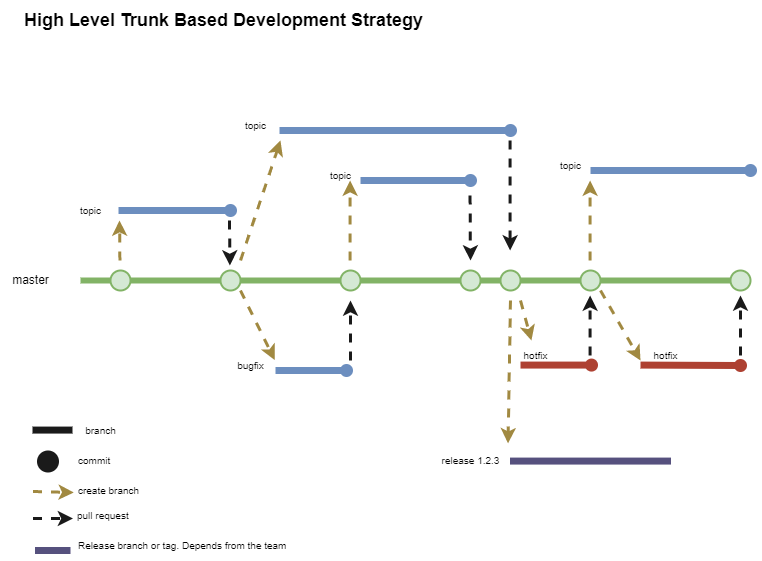

The diagram above was exported from draw.io. Its source (the exported page's mxGraphModel, read from the mxfile embedded in the PNG):
<mxGraphModel dx="1422" dy="754" grid="1" gridSize="10" guides="1" tooltips="1" connect="1" arrows="1" fold="1" page="1" pageScale="1" pageWidth="850" pageHeight="1100" math="0" shadow="0">
  <root>
    <mxCell id="0" />
    <mxCell id="1" parent="0" />
    <mxCell id="u85MANF2vgAh6OXYz0iw-1" value="" style="line;strokeWidth=6;rotatable=0;dashed=0;labelPosition=right;align=left;verticalAlign=middle;spacingTop=0;spacingLeft=6;points=[];portConstraint=eastwest;fillColor=#d5e8d4;strokeColor=#82b366;" vertex="1" parent="1">
      <mxGeometry x="90" y="300" width="660" height="20" as="geometry" />
    </mxCell>
    <mxCell id="u85MANF2vgAh6OXYz0iw-2" value="" style="strokeWidth=2;html=1;shape=mxgraph.flowchart.start_2;whiteSpace=wrap;fillColor=#d5e8d4;strokeColor=#82b366;" vertex="1" parent="1">
      <mxGeometry x="120" y="300" width="20" height="20" as="geometry" />
    </mxCell>
    <mxCell id="u85MANF2vgAh6OXYz0iw-3" value="" style="strokeWidth=2;html=1;shape=mxgraph.flowchart.start_2;whiteSpace=wrap;fillColor=#d5e8d4;strokeColor=#82b366;" vertex="1" parent="1">
      <mxGeometry x="230" y="300" width="20" height="20" as="geometry" />
    </mxCell>
    <mxCell id="u85MANF2vgAh6OXYz0iw-4" value="" style="strokeWidth=2;html=1;shape=mxgraph.flowchart.start_2;whiteSpace=wrap;fillColor=#d5e8d4;strokeColor=#82b366;" vertex="1" parent="1">
      <mxGeometry x="350" y="300" width="20" height="20" as="geometry" />
    </mxCell>
    <mxCell id="u85MANF2vgAh6OXYz0iw-5" value="" style="strokeWidth=2;html=1;shape=mxgraph.flowchart.start_2;whiteSpace=wrap;fillColor=#d5e8d4;strokeColor=#82b366;" vertex="1" parent="1">
      <mxGeometry x="590" y="300" width="20" height="20" as="geometry" />
    </mxCell>
    <mxCell id="u85MANF2vgAh6OXYz0iw-6" value="" style="strokeWidth=2;html=1;shape=mxgraph.flowchart.start_2;whiteSpace=wrap;fillColor=#d5e8d4;strokeColor=#82b366;" vertex="1" parent="1">
      <mxGeometry x="510" y="300" width="20" height="20" as="geometry" />
    </mxCell>
    <mxCell id="u85MANF2vgAh6OXYz0iw-7" value="" style="strokeWidth=2;html=1;shape=mxgraph.flowchart.start_2;whiteSpace=wrap;fillColor=#d5e8d4;strokeColor=#82b366;" vertex="1" parent="1">
      <mxGeometry x="470" y="300" width="20" height="20" as="geometry" />
    </mxCell>
    <mxCell id="u85MANF2vgAh6OXYz0iw-8" value="" style="strokeWidth=2;html=1;shape=mxgraph.flowchart.start_2;whiteSpace=wrap;fillColor=#d5e8d4;strokeColor=#82b366;" vertex="1" parent="1">
      <mxGeometry x="740" y="300" width="20" height="20" as="geometry" />
    </mxCell>
    <mxCell id="u85MANF2vgAh6OXYz0iw-9" value="master" style="text;html=1;align=center;verticalAlign=middle;resizable=0;points=[];autosize=1;strokeColor=none;fillColor=none;" vertex="1" parent="1">
      <mxGeometry x="10" y="295" width="60" height="30" as="geometry" />
    </mxCell>
    <mxCell id="u85MANF2vgAh6OXYz0iw-10" value="dispatch" style="html=1;verticalAlign=bottom;startArrow=none;startFill=0;endArrow=oval;startSize=8;rounded=0;strokeColor=#6C8EBF;fillColor=#6C8EBF;endFill=1;strokeWidth=7;labelBackgroundColor=none;fontColor=none;noLabel=1;" edge="1" parent="1">
      <mxGeometry width="60" relative="1" as="geometry">
        <mxPoint x="128" y="240" as="sourcePoint" />
        <mxPoint x="240" y="240" as="targetPoint" />
        <Array as="points" />
      </mxGeometry>
    </mxCell>
    <mxCell id="u85MANF2vgAh6OXYz0iw-11" value="" style="endArrow=classic;html=1;rounded=0;labelBackgroundColor=none;strokeColor=#A18941;strokeWidth=3;fontSize=6;fontColor=none;fillColor=#fff2cc;dashed=1;" edge="1" parent="1">
      <mxGeometry width="50" height="50" relative="1" as="geometry">
        <mxPoint x="129.41000000000008" y="290" as="sourcePoint" />
        <mxPoint x="129" y="250" as="targetPoint" />
      </mxGeometry>
    </mxCell>
    <mxCell id="u85MANF2vgAh6OXYz0iw-12" value="" style="endArrow=classic;html=1;rounded=0;labelBackgroundColor=none;strokeColor=#1A1A1A;strokeWidth=3;fontSize=6;fontColor=none;fillColor=#6C8EBF;dashed=1;" edge="1" parent="1">
      <mxGeometry width="50" height="50" relative="1" as="geometry">
        <mxPoint x="239" y="250" as="sourcePoint" />
        <mxPoint x="239.41000000000008" y="295" as="targetPoint" />
      </mxGeometry>
    </mxCell>
    <mxCell id="u85MANF2vgAh6OXYz0iw-13" value="topic" style="text;html=1;align=center;verticalAlign=middle;resizable=0;points=[];autosize=1;strokeColor=none;fillColor=none;fontSize=10;fontColor=none;" vertex="1" parent="1">
      <mxGeometry x="80" y="225" width="40" height="30" as="geometry" />
    </mxCell>
    <mxCell id="u85MANF2vgAh6OXYz0iw-14" value="" style="endArrow=classic;html=1;rounded=0;labelBackgroundColor=none;strokeColor=#A18941;strokeWidth=3;fontSize=6;fontColor=none;fillColor=#6C8EBF;dashed=1;" edge="1" parent="1">
      <mxGeometry width="50" height="50" relative="1" as="geometry">
        <mxPoint x="250" y="290" as="sourcePoint" />
        <mxPoint x="290" y="170" as="targetPoint" />
      </mxGeometry>
    </mxCell>
    <mxCell id="u85MANF2vgAh6OXYz0iw-15" value="dispatch" style="html=1;verticalAlign=bottom;startArrow=none;startFill=0;endArrow=oval;startSize=8;rounded=0;strokeColor=#6C8EBF;fillColor=#6C8EBF;endFill=1;strokeWidth=7;labelBackgroundColor=none;fontColor=none;noLabel=1;" edge="1" parent="1">
      <mxGeometry width="60" relative="1" as="geometry">
        <mxPoint x="289" y="160" as="sourcePoint" />
        <mxPoint x="520" y="160" as="targetPoint" />
        <Array as="points" />
      </mxGeometry>
    </mxCell>
    <mxCell id="u85MANF2vgAh6OXYz0iw-16" value="" style="endArrow=classic;html=1;rounded=0;labelBackgroundColor=none;strokeColor=#1A1A1A;strokeWidth=3;fontSize=6;fontColor=none;fillColor=#6C8EBF;dashed=1;" edge="1" parent="1">
      <mxGeometry width="50" height="50" relative="1" as="geometry">
        <mxPoint x="519.5799999999999" y="170" as="sourcePoint" />
        <mxPoint x="519.5799999999999" y="280" as="targetPoint" />
      </mxGeometry>
    </mxCell>
    <mxCell id="u85MANF2vgAh6OXYz0iw-17" value="topic" style="text;html=1;align=center;verticalAlign=middle;resizable=0;points=[];autosize=1;strokeColor=none;fillColor=none;fontSize=10;fontColor=none;" vertex="1" parent="1">
      <mxGeometry x="245" y="140" width="40" height="30" as="geometry" />
    </mxCell>
    <mxCell id="u85MANF2vgAh6OXYz0iw-18" value="dispatch" style="html=1;verticalAlign=bottom;startArrow=none;startFill=0;endArrow=oval;startSize=8;rounded=0;strokeColor=#6C8EBF;fillColor=#6C8EBF;endFill=1;strokeWidth=7;labelBackgroundColor=none;fontColor=none;noLabel=1;" edge="1" parent="1">
      <mxGeometry width="60" relative="1" as="geometry">
        <mxPoint x="285" y="400" as="sourcePoint" />
        <mxPoint x="356" y="400" as="targetPoint" />
        <Array as="points" />
      </mxGeometry>
    </mxCell>
    <mxCell id="u85MANF2vgAh6OXYz0iw-19" value="" style="endArrow=classic;html=1;rounded=0;labelBackgroundColor=none;strokeColor=#A18941;strokeWidth=3;fontSize=6;fontColor=none;fillColor=#6C8EBF;dashed=1;entryX=0.117;entryY=1.067;entryDx=0;entryDy=0;entryPerimeter=0;" edge="1" parent="1">
      <mxGeometry width="50" height="50" relative="1" as="geometry">
        <mxPoint x="42.5" y="521" as="sourcePoint" />
        <mxPoint x="83.35000000000014" y="522.01" as="targetPoint" />
      </mxGeometry>
    </mxCell>
    <mxCell id="u85MANF2vgAh6OXYz0iw-20" value="bugfix" style="text;html=1;align=center;verticalAlign=middle;resizable=0;points=[];autosize=1;strokeColor=none;fillColor=none;fontSize=10;fontColor=none;" vertex="1" parent="1">
      <mxGeometry x="235" y="380" width="50" height="30" as="geometry" />
    </mxCell>
    <mxCell id="u85MANF2vgAh6OXYz0iw-21" value="" style="endArrow=classic;html=1;rounded=0;labelBackgroundColor=none;strokeColor=#A18941;strokeWidth=3;fontSize=6;fontColor=none;fillColor=#6C8EBF;dashed=1;" edge="1" parent="1">
      <mxGeometry width="50" height="50" relative="1" as="geometry">
        <mxPoint x="359.5799999999999" y="290" as="sourcePoint" />
        <mxPoint x="359.5799999999999" y="210" as="targetPoint" />
      </mxGeometry>
    </mxCell>
    <mxCell id="u85MANF2vgAh6OXYz0iw-22" value="dispatch" style="html=1;verticalAlign=bottom;startArrow=none;startFill=0;endArrow=oval;startSize=8;rounded=0;strokeColor=#6C8EBF;fillColor=#6C8EBF;endFill=1;strokeWidth=7;labelBackgroundColor=none;fontColor=none;noLabel=1;" edge="1" parent="1">
      <mxGeometry width="60" relative="1" as="geometry">
        <mxPoint x="370" y="210" as="sourcePoint" />
        <mxPoint x="480" y="210" as="targetPoint" />
        <Array as="points" />
      </mxGeometry>
    </mxCell>
    <mxCell id="u85MANF2vgAh6OXYz0iw-23" value="topic" style="text;html=1;align=center;verticalAlign=middle;resizable=0;points=[];autosize=1;strokeColor=none;fillColor=none;fontSize=10;fontColor=none;" vertex="1" parent="1">
      <mxGeometry x="330" y="190" width="40" height="30" as="geometry" />
    </mxCell>
    <mxCell id="u85MANF2vgAh6OXYz0iw-24" value="" style="endArrow=classic;html=1;rounded=0;labelBackgroundColor=none;strokeColor=#1A1A1A;strokeWidth=3;fontSize=6;fontColor=none;fillColor=#6C8EBF;dashed=1;" edge="1" parent="1">
      <mxGeometry width="50" height="50" relative="1" as="geometry">
        <mxPoint x="479.5799999999999" y="225" as="sourcePoint" />
        <mxPoint x="480" y="290" as="targetPoint" />
      </mxGeometry>
    </mxCell>
    <mxCell id="u85MANF2vgAh6OXYz0iw-25" value="" style="endArrow=classic;html=1;rounded=0;labelBackgroundColor=none;strokeColor=#1A1A1A;strokeWidth=3;fontSize=6;fontColor=none;fillColor=#6C8EBF;dashed=1;" edge="1" parent="1">
      <mxGeometry width="50" height="50" relative="1" as="geometry">
        <mxPoint x="360" y="390" as="sourcePoint" />
        <mxPoint x="360" y="330" as="targetPoint" />
      </mxGeometry>
    </mxCell>
    <mxCell id="u85MANF2vgAh6OXYz0iw-26" value="dispatch" style="html=1;verticalAlign=bottom;startArrow=none;startFill=0;endArrow=none;startSize=8;rounded=0;strokeColor=#1A1A1A;fillColor=#6C8EBF;endFill=0;strokeWidth=7;labelBackgroundColor=none;fontColor=none;noLabel=1;" edge="1" parent="1">
      <mxGeometry width="60" relative="1" as="geometry">
        <mxPoint x="42" y="459.5799999999999" as="sourcePoint" />
        <mxPoint x="82" y="459.5799999999999" as="targetPoint" />
        <Array as="points" />
      </mxGeometry>
    </mxCell>
    <mxCell id="u85MANF2vgAh6OXYz0iw-27" value="branch" style="text;html=1;align=center;verticalAlign=middle;resizable=0;points=[];autosize=1;strokeColor=none;fillColor=none;fontSize=10;fontColor=none;" vertex="1" parent="1">
      <mxGeometry x="85" y="445" width="50" height="30" as="geometry" />
    </mxCell>
    <mxCell id="u85MANF2vgAh6OXYz0iw-28" value="" style="endArrow=classic;html=1;rounded=0;labelBackgroundColor=none;strokeColor=#A18941;strokeWidth=3;fontSize=6;fontColor=none;fillColor=#6C8EBF;dashed=1;entryX=0.983;entryY=0.317;entryDx=0;entryDy=0;entryPerimeter=0;" edge="1" parent="1" target="u85MANF2vgAh6OXYz0iw-20">
      <mxGeometry width="50" height="50" relative="1" as="geometry">
        <mxPoint x="250" y="320" as="sourcePoint" />
        <mxPoint x="300" y="400" as="targetPoint" />
      </mxGeometry>
    </mxCell>
    <mxCell id="u85MANF2vgAh6OXYz0iw-29" value="create branch" style="text;html=1;align=center;verticalAlign=middle;resizable=0;points=[];autosize=1;strokeColor=none;fillColor=none;fontSize=10;fontColor=none;" vertex="1" parent="1">
      <mxGeometry x="77.5" y="505" width="80" height="30" as="geometry" />
    </mxCell>
    <mxCell id="u85MANF2vgAh6OXYz0iw-30" value="" style="endArrow=classic;html=1;rounded=0;labelBackgroundColor=none;strokeColor=#1A1A1A;strokeWidth=3;fontSize=6;fontColor=none;fillColor=#6C8EBF;dashed=1;" edge="1" parent="1">
      <mxGeometry width="50" height="50" relative="1" as="geometry">
        <mxPoint x="42.5" y="548" as="sourcePoint" />
        <mxPoint x="82.5" y="548" as="targetPoint" />
      </mxGeometry>
    </mxCell>
    <mxCell id="u85MANF2vgAh6OXYz0iw-31" value="pull request" style="text;html=1;align=left;verticalAlign=middle;resizable=0;points=[];autosize=1;strokeColor=none;fillColor=none;fontSize=10;fontColor=none;" vertex="1" parent="1">
      <mxGeometry x="85" y="530" width="80" height="30" as="geometry" />
    </mxCell>
    <mxCell id="u85MANF2vgAh6OXYz0iw-32" value="" style="strokeWidth=2;html=1;shape=mxgraph.flowchart.start_2;whiteSpace=wrap;fillColor=#1A1A1A;strokeColor=#1A1A1A;" vertex="1" parent="1">
      <mxGeometry x="47.5" y="481" width="20" height="20" as="geometry" />
    </mxCell>
    <mxCell id="u85MANF2vgAh6OXYz0iw-33" value="commit" style="text;html=1;align=left;verticalAlign=middle;resizable=0;points=[];autosize=1;strokeColor=none;fillColor=none;fontSize=10;fontColor=none;" vertex="1" parent="1">
      <mxGeometry x="85.5" y="475" width="60" height="30" as="geometry" />
    </mxCell>
    <mxCell id="u85MANF2vgAh6OXYz0iw-34" value="dispatch" style="html=1;verticalAlign=bottom;startArrow=none;startFill=0;endArrow=none;startSize=8;rounded=0;strokeColor=#56517e;fillColor=#d0cee2;endFill=0;strokeWidth=7;labelBackgroundColor=none;fontColor=none;noLabel=1;" edge="1" parent="1">
      <mxGeometry width="60" relative="1" as="geometry">
        <mxPoint x="519.5" y="490.5799999999999" as="sourcePoint" />
        <mxPoint x="680.5" y="490.5799999999999" as="targetPoint" />
        <Array as="points" />
      </mxGeometry>
    </mxCell>
    <mxCell id="u85MANF2vgAh6OXYz0iw-35" value="" style="endArrow=classic;html=1;rounded=0;labelBackgroundColor=none;strokeColor=#A18941;strokeWidth=3;fontSize=6;fontColor=none;fillColor=#6C8EBF;dashed=1;entryX=0.969;entryY=-0.072;entryDx=0;entryDy=0;entryPerimeter=0;" edge="1" parent="1" target="u85MANF2vgAh6OXYz0iw-36">
      <mxGeometry width="50" height="50" relative="1" as="geometry">
        <mxPoint x="520" y="330" as="sourcePoint" />
        <mxPoint x="520" y="420" as="targetPoint" />
      </mxGeometry>
    </mxCell>
    <mxCell id="u85MANF2vgAh6OXYz0iw-36" value="release 1.2.3" style="text;html=1;align=center;verticalAlign=middle;resizable=0;points=[];autosize=1;strokeColor=none;fillColor=none;fontSize=10;fontColor=none;" vertex="1" parent="1">
      <mxGeometry x="440" y="475" width="80" height="30" as="geometry" />
    </mxCell>
    <mxCell id="u85MANF2vgAh6OXYz0iw-37" value="dispatch" style="html=1;verticalAlign=bottom;startArrow=none;startFill=0;endArrow=oval;startSize=8;rounded=0;strokeColor=#ae4132;fillColor=#fad9d5;endFill=1;strokeWidth=7;labelBackgroundColor=none;fontColor=none;noLabel=1;" edge="1" parent="1">
      <mxGeometry width="60" relative="1" as="geometry">
        <mxPoint x="530" y="394.5799999999999" as="sourcePoint" />
        <mxPoint x="601" y="394.5799999999999" as="targetPoint" />
        <Array as="points" />
      </mxGeometry>
    </mxCell>
    <mxCell id="u85MANF2vgAh6OXYz0iw-38" value="hotfix" style="text;html=1;align=center;verticalAlign=middle;resizable=0;points=[];autosize=1;strokeColor=none;fillColor=none;fontSize=10;fontColor=none;" vertex="1" parent="1">
      <mxGeometry x="520" y="370" width="50" height="30" as="geometry" />
    </mxCell>
    <mxCell id="u85MANF2vgAh6OXYz0iw-39" value="" style="endArrow=classic;html=1;rounded=0;labelBackgroundColor=none;strokeColor=#1A1A1A;strokeWidth=3;fontSize=6;fontColor=none;fillColor=#6C8EBF;dashed=1;" edge="1" parent="1">
      <mxGeometry width="50" height="50" relative="1" as="geometry">
        <mxPoint x="599.5799999999999" y="385" as="sourcePoint" />
        <mxPoint x="599.5799999999999" y="325" as="targetPoint" />
      </mxGeometry>
    </mxCell>
    <mxCell id="u85MANF2vgAh6OXYz0iw-40" value="dispatch" style="html=1;verticalAlign=bottom;startArrow=none;startFill=0;endArrow=oval;startSize=8;rounded=0;strokeColor=#ae4132;fillColor=#fad9d5;endFill=1;strokeWidth=7;labelBackgroundColor=none;fontColor=none;noLabel=1;" edge="1" parent="1">
      <mxGeometry width="60" relative="1" as="geometry">
        <mxPoint x="650" y="394.5799999999999" as="sourcePoint" />
        <mxPoint x="750" y="395" as="targetPoint" />
        <Array as="points" />
      </mxGeometry>
    </mxCell>
    <mxCell id="u85MANF2vgAh6OXYz0iw-41" value="" style="endArrow=classic;html=1;rounded=0;labelBackgroundColor=none;strokeColor=#A18941;strokeWidth=3;fontSize=6;fontColor=none;fillColor=#6C8EBF;dashed=1;" edge="1" parent="1" target="u85MANF2vgAh6OXYz0iw-38">
      <mxGeometry width="50" height="50" relative="1" as="geometry">
        <mxPoint x="530" y="330" as="sourcePoint" />
        <mxPoint x="527.52" y="482.8399999999999" as="targetPoint" />
      </mxGeometry>
    </mxCell>
    <mxCell id="u85MANF2vgAh6OXYz0iw-42" value="" style="endArrow=classic;html=1;rounded=0;labelBackgroundColor=none;strokeColor=#A18941;strokeWidth=3;fontSize=6;fontColor=none;fillColor=#6C8EBF;dashed=1;" edge="1" parent="1">
      <mxGeometry width="50" height="50" relative="1" as="geometry">
        <mxPoint x="610" y="320" as="sourcePoint" />
        <mxPoint x="650" y="390" as="targetPoint" />
      </mxGeometry>
    </mxCell>
    <mxCell id="u85MANF2vgAh6OXYz0iw-43" value="hotfix" style="text;html=1;align=center;verticalAlign=middle;resizable=0;points=[];autosize=1;strokeColor=none;fillColor=none;fontSize=10;fontColor=none;" vertex="1" parent="1">
      <mxGeometry x="650" y="370" width="50" height="30" as="geometry" />
    </mxCell>
    <mxCell id="u85MANF2vgAh6OXYz0iw-44" value="" style="endArrow=classic;html=1;rounded=0;labelBackgroundColor=none;strokeColor=#1A1A1A;strokeWidth=3;fontSize=6;fontColor=none;fillColor=#6C8EBF;dashed=1;" edge="1" parent="1">
      <mxGeometry width="50" height="50" relative="1" as="geometry">
        <mxPoint x="749.9999999999995" y="385" as="sourcePoint" />
        <mxPoint x="749.9999999999995" y="325" as="targetPoint" />
      </mxGeometry>
    </mxCell>
    <mxCell id="u85MANF2vgAh6OXYz0iw-45" value="dispatch" style="html=1;verticalAlign=bottom;startArrow=none;startFill=0;endArrow=oval;startSize=8;rounded=0;strokeColor=#6C8EBF;fillColor=#6C8EBF;endFill=1;strokeWidth=7;labelBackgroundColor=none;fontColor=none;noLabel=1;" edge="1" parent="1">
      <mxGeometry width="60" relative="1" as="geometry">
        <mxPoint x="600" y="200" as="sourcePoint" />
        <mxPoint x="760" y="200" as="targetPoint" />
        <Array as="points" />
      </mxGeometry>
    </mxCell>
    <mxCell id="u85MANF2vgAh6OXYz0iw-46" value="" style="endArrow=classic;html=1;rounded=0;labelBackgroundColor=none;strokeColor=#A18941;strokeWidth=3;fontSize=6;fontColor=none;fillColor=#6C8EBF;dashed=1;" edge="1" parent="1">
      <mxGeometry width="50" height="50" relative="1" as="geometry">
        <mxPoint x="599.5799999999999" y="290" as="sourcePoint" />
        <mxPoint x="599.5799999999999" y="210" as="targetPoint" />
      </mxGeometry>
    </mxCell>
    <mxCell id="u85MANF2vgAh6OXYz0iw-47" value="topic" style="text;html=1;align=center;verticalAlign=middle;resizable=0;points=[];autosize=1;strokeColor=none;fillColor=none;fontSize=10;fontColor=none;" vertex="1" parent="1">
      <mxGeometry x="560" y="180" width="40" height="30" as="geometry" />
    </mxCell>
    <mxCell id="u85MANF2vgAh6OXYz0iw-48" value="High Level Trunk Based Development Strategy" style="text;html=1;align=center;verticalAlign=middle;resizable=0;points=[];autosize=1;strokeColor=none;fillColor=none;fontSize=18;fontColor=none;fontStyle=1" vertex="1" parent="1">
      <mxGeometry x="22.5" y="30" width="420" height="40" as="geometry" />
    </mxCell>
    <mxCell id="u85MANF2vgAh6OXYz0iw-49" value="dispatch" style="html=1;verticalAlign=bottom;startArrow=none;startFill=0;endArrow=none;startSize=8;rounded=0;strokeColor=#56517e;fillColor=#d0cee2;endFill=0;strokeWidth=7;labelBackgroundColor=none;fontColor=none;noLabel=1;" edge="1" parent="1">
      <mxGeometry width="60" relative="1" as="geometry">
        <mxPoint x="44.5" y="580" as="sourcePoint" />
        <mxPoint x="80" y="580" as="targetPoint" />
        <Array as="points" />
      </mxGeometry>
    </mxCell>
    <mxCell id="u85MANF2vgAh6OXYz0iw-50" value="Release branch or tag. Depends from the team" style="text;html=1;align=left;verticalAlign=middle;resizable=0;points=[];autosize=1;strokeColor=none;fillColor=none;fontSize=10;fontColor=none;" vertex="1" parent="1">
      <mxGeometry x="85.5" y="560" width="230" height="30" as="geometry" />
    </mxCell>
  </root>
</mxGraphModel>